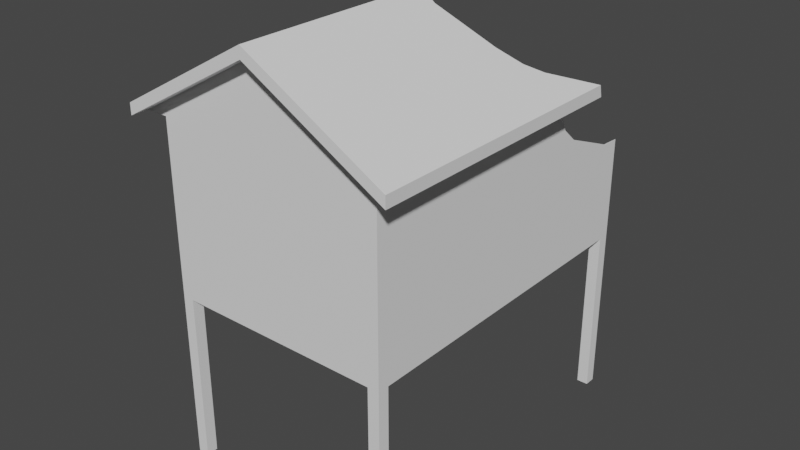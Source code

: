 # Source: house_s_broken.blend  (saved by Blender 2.90.8; exported with 4.5.12 LTS)
import bpy
from mathutils import Matrix  # noqa: F401  (used for matrix-valued properties, if any)

bpy.ops.wm.read_factory_settings(use_empty=True)
scene = bpy.context.scene
scene.name = 'Scene'

# ---- world
world_world = bpy.data.worlds.new('World'); scene.world = world_world
world_world.use_nodes = True; world_world.node_tree.nodes.clear()
_N = world_world.node_tree.nodes; _L = world_world.node_tree.links
n0 = _N.new('ShaderNodeOutputWorld'); n0.name = 'World Output'; n0.location = (300, 300)
n1 = _N.new('ShaderNodeBackground'); n1.name = 'Background'; n1.location = (10, 300)
n1.inputs[0].default_value = (0.05088, 0.05088, 0.05088, 1.0)
_L.new(n1.outputs[0], n0.inputs[0])
n0.is_active_output = True
world_world.color = (0.05088, 0.05088, 0.05088)
world_world.use_sun_shadow = False
world_world.sun_shadow_jitter_overblur = 0.0

# ---- meshes
me_cube_001 = bpy.data.meshes.new('Cube.001')
me_cube_001.from_pydata([(2.0, -1.0, 2.0), (2.4, -1.0, 2.0), (2.4, -1.0, 2.2), (2.4, -1.1, 2.2), (2.4, -1.1, 2.0), (-2.0, -1.0, 2.0), (-2.4, -1.0, 2.0), (-2.4, -1.0, 2.2), (0.0, -1.0, 3.355), (0.0, -1.0, 3.555), (-2.4, -1.1, 2.2), (-2.4, -1.1, 2.0), (0.0, -1.1, 3.355), (0.0, -1.1, 3.555), (0.3299, 0.08313, 3.369), (0.0, 0.1078, 3.555), (-0.2808, 0.09171, 3.397), (-1.275, 0.1618, 2.835), (1.275, 0.1618, 2.835), (-1.643, 0.2108, 2.628), (-1.849, 0.2807, 2.511), (-2.4, 0.5673, 2.2), (-2.0, 0.4055, 2.0), (-2.4, 0.589, 2.0), (2.4, 0.5585, 2.0), (1.893, 0.2908, 2.486), (2.4, 0.5441, 2.2), (2.04, 0.3935, 2.0), (1.655, 0.2172, 2.621), (2.0, 0.3843, 2.0)], [], [(0, 29, 27, 24, 1), (12, 4, 3, 13), (1, 24, 26, 2, 3, 4), (8, 1, 4, 12), (5, 6, 23, 22), (9, 13, 12, 8), (12, 13, 10, 11), (6, 11, 10, 7, 21, 23), (8, 12, 11, 6), (15, 16, 17, 19, 20, 21, 7, 10, 13, 9), (26, 25, 28, 18, 14, 15, 9, 13, 3, 2)])
_uv = me_cube_001.uv_layers.new(name='UVMap')
_uv.uv.foreach_set('vector', [0.625, 0.75, 0.625, 0.577, 0.625, 0.5758, 0.625, 0.5552, 0.625, 0.75, 0.625, 0.875, 0.625, 0.75, 0.625, 0.75, 0.625, 0.875, 0.625, 0.75, 0.625, 0.5552, 0.625, 0.557, 0.625, 0.75, 0.625, 0.75, 0.625, 0.75, 0.625, 0.875, 0.625, 0.75, 0.625, 0.75, 0.625, 0.875, 0.625, 0.75, 0.625, 0.75, 0.625, 0.5514, 0.625, 0.5743, 0.0, 0.0, 0.0, 0.0, 0.0, 0.0, 0.0, 0.0, 0.625, 0.875, 0.625, 0.875, 0.625, 0.75, 0.625, 0.75, 0.625, 0.75, 0.625, 0.75, 0.625, 0.75, 0.625, 0.75, 0.625, 0.5541, 0.625, 0.5514, 0.625, 0.875, 0.625, 0.875, 0.625, 0.75, 0.625, 0.75, 0.75, 0.6115, 0.7354, 0.6139, 0.6836, 0.6064, 0.6645, 0.6005, 0.6537, 0.592, 0.625, 0.5541, 0.625, 0.75, 0.625, 0.75, 0.75, 0.75, 0.75, 0.75, 0.625, 0.557, 0.6514, 0.5907, 0.6638, 0.5998, 0.6836, 0.6064, 0.7328, 0.615, 0.75, 0.6115, 0.75, 0.75, 0.75, 0.75, 0.625, 0.75, 0.625, 0.75])
me_cube_001.use_remesh_fix_poles = True
me_cube_001.use_remesh_preserve_attributes = False
me_cube_001.use_mirror_vertex_groups = False
me_cube_001.update()
me_cube_003 = bpy.data.meshes.new('Cube.003')
me_cube_003.from_pydata([(2.0, -1.0, 2.0), (2.4, -1.0, 2.0), (-2.0, -1.0, 2.0), (-2.4, -1.0, 2.0), (0.0, -1.0, 2.0), (0.0, -1.0, 3.355), (-2.0, 1.0, -1.0), (2.0, -1.0, -1.0), (2.0, -1.0, 2.0), (2.0, 1.0, -1.0), (-2.0, -1.0, -1.0), (-2.0, -1.0, 2.0), (-2.0, 0.9333, -1.0), (-2.0, 1.0, -1.0), (-1.8, 0.9333, -1.0), (-1.8, 1.0, -1.0), (0.0, -1.0, 2.0), (0.0, -1.0, -1.0), (0.0, 1.0, -1.0), (2.0, 0.9333, -1.0), (2.0, 1.0, -1.0), (1.8, 0.9333, -1.0), (1.8, 1.0, -1.0), (-2.0, -0.9333, -1.0), (-2.0, -1.0, -1.0), (-1.8, -0.9333, -1.0), (-1.8, -1.0, -1.0), (2.0, -0.9333, -1.0), (2.0, -1.0, -1.0), (1.8, -0.9333, -1.0), (1.8, -1.0, -1.0), (-2.0, 0.5042, 1.254), (-2.0, 0.4359, 1.719), (-2.0, 0.4055, 2.0), (1.293, 1.0, 0.249), (2.0, 1.0, 0.7891), (2.0, 0.8951, 0.7891), (2.0, 0.5527, 1.205), (2.0, 0.4634, 1.441), (2.0, 0.3843, 2.0), (0.1529, 1.0, -0.1513), (-0.0361, 1.0, -0.1719), (-1.517, 1.0, 0.249), (-1.634, 1.0, 0.3212), (-2.0, 0.5304, 1.18), (-2.0, 0.6248, 1.053), (-2.0, 1.0, 0.7213)], [], [(4, 0, 1, 5, 3, 2), (7, 8, 16, 11, 10, 17), (9, 35, 36, 37, 38, 39, 8, 7), (18, 9, 7, 17, 10, 6), (6, 10, 11, 33, 32, 31, 44, 45, 46), (15, 14, 12, 13), (22, 20, 19, 21), (26, 24, 23, 25), (30, 29, 27, 28), (46, 43, 42, 41, 40, 34, 35, 9, 18, 6)])
_uv = me_cube_003.uv_layers.new(name='UVMap')
_uv.uv.foreach_set('vector', [0.625, 0.875, 0.625, 0.75, 0.625, 0.75, 0.625, 0.875, 0.625, 0.75, 0.625, 0.75, 0.375, 0.75, 0.625, 0.75, 0.625, 0.875, 0.625, 0.75, 0.375, 0.75, 0.375, 0.875, 0.375, 0.5, 0.5241, 0.5, 0.5241, 0.5131, 0.5588, 0.5559, 0.5784, 0.5671, 0.625, 0.577, 0.625, 0.75, 0.375, 0.75, 0.25, 0.5, 0.375, 0.5, 0.375, 0.75, 0.25, 0.75, 0.375, 0.75, 0.375, 0.5, 0.375, 0.5, 0.375, 0.75, 0.625, 0.75, 0.625, 0.5743, 0.6016, 0.5705, 0.5629, 0.562, 0.5567, 0.5587, 0.546, 0.5469, 0.5184, 0.5, 0.625, 0.5, 0.625, 0.75, 0.875, 0.75, 0.875, 0.5, 0.625, 0.5, 0.875, 0.5, 0.875, 0.75, 0.625, 0.75, 0.625, 0.5, 0.875, 0.5, 0.875, 0.75, 0.625, 0.75, 0.625, 0.5, 0.625, 0.75, 0.875, 0.75, 0.875, 0.5, 0.5184, 0.5, 0.4851, 0.4877, 0.4791, 0.4835, 0.444, 0.438, 0.4457, 0.4394, 0.4791, 0.4757, 0.5241, 0.5, 0.375, 0.5, 0.375, 0.375, 0.375, 0.5])
me_cube_003.use_remesh_fix_poles = True
me_cube_003.use_remesh_preserve_attributes = False
me_cube_003.use_mirror_vertex_groups = False
me_cube_003.update()
me_cube_004 = bpy.data.meshes.new('Cube.004')
me_cube_004.from_pydata([(-2.0, 0.9333, -4.0), (-2.0, 0.9333, -1.0), (-2.0, 1.0, -4.0), (-2.0, 1.0, -1.0), (-1.8, 0.9333, -4.0), (-1.8, 0.9333, -1.0), (-1.8, 1.0, -4.0), (-1.8, 1.0, -1.0), (2.0, 0.9333, -4.0), (2.0, 0.9333, -1.0), (2.0, 1.0, -4.0), (2.0, 1.0, -1.0), (1.8, 0.9333, -4.0), (1.8, 0.9333, -1.0), (1.8, 1.0, -4.0), (1.8, 1.0, -1.0), (-2.0, -0.9333, -4.0), (-2.0, -0.9333, -1.0), (-2.0, -1.0, -4.0), (-2.0, -1.0, -1.0), (-1.8, -0.9333, -4.0), (-1.8, -0.9333, -1.0), (-1.8, -1.0, -4.0), (-1.8, -1.0, -1.0), (2.0, -0.9333, -4.0), (2.0, -0.9333, -1.0), (2.0, -1.0, -4.0), (2.0, -1.0, -1.0), (1.8, -0.9333, -4.0), (1.8, -0.9333, -1.0), (1.8, -1.0, -4.0), (1.8, -1.0, -1.0)], [], [(0, 1, 3, 2), (2, 3, 7, 6), (6, 7, 5, 4), (4, 5, 1, 0), (2, 6, 4, 0), (8, 10, 11, 9), (10, 14, 15, 11), (14, 12, 13, 15), (12, 8, 9, 13), (10, 8, 12, 14), (16, 18, 19, 17), (18, 22, 23, 19), (22, 20, 21, 23), (20, 16, 17, 21), (18, 16, 20, 22), (24, 25, 27, 26), (26, 27, 31, 30), (30, 31, 29, 28), (28, 29, 25, 24), (26, 30, 28, 24)])
_uv = me_cube_004.uv_layers.new(name='UVMap')
_uv.uv.foreach_set('vector', [0.375, 0.0, 0.625, 0.0, 0.625, 0.25, 0.375, 0.25, 0.375, 0.25, 0.625, 0.25, 0.625, 0.5, 0.375, 0.5, 0.375, 0.5, 0.625, 0.5, 0.625, 0.75, 0.375, 0.75, 0.375, 0.75, 0.625, 0.75, 0.625, 1.0, 0.375, 1.0, 0.125, 0.5, 0.375, 0.5, 0.375, 0.75, 0.125, 0.75, 0.375, 0.0, 0.375, 0.25, 0.625, 0.25, 0.625, 0.0, 0.375, 0.25, 0.375, 0.5, 0.625, 0.5, 0.625, 0.25, 0.375, 0.5, 0.375, 0.75, 0.625, 0.75, 0.625, 0.5, 0.375, 0.75, 0.375, 1.0, 0.625, 1.0, 0.625, 0.75, 0.125, 0.5, 0.125, 0.75, 0.375, 0.75, 0.375, 0.5, 0.375, 0.0, 0.375, 0.25, 0.625, 0.25, 0.625, 0.0, 0.375, 0.25, 0.375, 0.5, 0.625, 0.5, 0.625, 0.25, 0.375, 0.5, 0.375, 0.75, 0.625, 0.75, 0.625, 0.5, 0.375, 0.75, 0.375, 1.0, 0.625, 1.0, 0.625, 0.75, 0.125, 0.5, 0.125, 0.75, 0.375, 0.75, 0.375, 0.5, 0.375, 0.0, 0.625, 0.0, 0.625, 0.25, 0.375, 0.25, 0.375, 0.25, 0.625, 0.25, 0.625, 0.5, 0.375, 0.5, 0.375, 0.5, 0.625, 0.5, 0.625, 0.75, 0.375, 0.75, 0.375, 0.75, 0.625, 0.75, 0.625, 1.0, 0.375, 1.0, 0.125, 0.5, 0.375, 0.5, 0.375, 0.75, 0.125, 0.75])
me_cube_004.use_remesh_fix_poles = True
me_cube_004.use_remesh_preserve_attributes = False
me_cube_004.use_mirror_vertex_groups = False
me_cube_004.update()

# ---- objects
ob_roof = bpy.data.objects.new('Roof', me_cube_001)
ob_house = bpy.data.objects.new('House', me_cube_003)
ob_floor_pillars = bpy.data.objects.new('Floor_Pillars', me_cube_004)

# ---- transforms, parenting, visibility, modifiers, constraints
ob_roof.location = (0.0, 0.0, 1.0)
ob_roof.scale = (1.0, 3.0, 1.0)
ob_roof.lineart.crease_threshold = 0.0
ob_house.location = (0.0, 0.0, 1.0)
ob_house.scale = (1.0, 3.0, 1.0)
ob_house.lineart.crease_threshold = 0.0
ob_floor_pillars.location = (0.0, 0.0, 1.0)
ob_floor_pillars.scale = (1.0, 3.0, 1.0)
ob_floor_pillars.lineart.crease_threshold = 0.0

# ---- collection membership
scene.collection.objects.link(ob_roof)
scene.collection.objects.link(ob_house)
scene.collection.objects.link(ob_floor_pillars)

# ---- scene / render settings (as saved in the file)
scene.frame_start = 1; scene.frame_end = 250; scene.frame_set(1)
scene.render.engine = 'BLENDER_EEVEE_NEXT'
scene.cycles.use_denoising = False
scene.cycles.samples = 128
scene.cycles.sampling_pattern = 'TABULATED_SOBOL'
scene.cycles.use_adaptive_sampling = False
scene.cycles.use_light_tree = False
scene.view_settings.view_transform = 'Filmic'
bpy.context.view_layer.update()

# ---- added for rendering (the .blend has no active camera and no usable light): camera, sun
cam_auto = bpy.data.cameras.new('AutoCamera')
cam_auto.lens = 50.0
cam_auto.sensor_width = 36.0
cam_auto.clip_end = 1000.0
ob_auto_camera = bpy.data.objects.new('AutoCamera', cam_auto)
scene.collection.objects.link(ob_auto_camera)
ob_auto_camera.location = (10.1273, -12.3027, 8.87933)
ob_auto_camera.rotation_euler = (1.09748, -7.21219e-08, 0.694738)
scene.camera = ob_auto_camera
light_auto_sun = bpy.data.lights.new('AutoSun', 'SUN')
light_auto_sun.energy = 3.0
light_auto_sun.angle = 0.0523599
ob_auto_sun = bpy.data.objects.new('AutoSun', light_auto_sun)
scene.collection.objects.link(ob_auto_sun)
ob_auto_sun.rotation_euler = (0.872665, 0.174533, 0.523599)
bpy.context.view_layer.update()
